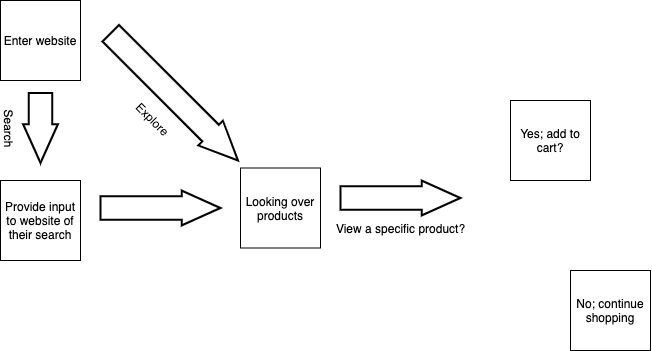

The diagram above was exported from draw.io. Its source (the exported page's mxGraphModel, read from the mxfile embedded in the PNG):
<mxGraphModel dx="886" dy="350" grid="1" gridSize="10" guides="1" tooltips="1" connect="1" arrows="1" fold="1" page="1" pageScale="1" pageWidth="850" pageHeight="1100" math="0" shadow="0">
  <root>
    <mxCell id="0" />
    <mxCell id="1" parent="0" />
    <mxCell id="2" value="Enter website" style="whiteSpace=wrap;html=1;aspect=fixed;" vertex="1" parent="1">
      <mxGeometry x="40" y="40" width="80" height="80" as="geometry" />
    </mxCell>
    <mxCell id="3" value="Looking over products" style="whiteSpace=wrap;html=1;aspect=fixed;" vertex="1" parent="1">
      <mxGeometry x="280" y="207.5" width="80" height="80" as="geometry" />
    </mxCell>
    <mxCell id="4" value="Provide input to website of their search" style="whiteSpace=wrap;html=1;aspect=fixed;" vertex="1" parent="1">
      <mxGeometry x="40" y="220" width="80" height="80" as="geometry" />
    </mxCell>
    <mxCell id="5" value="Explore&lt;br&gt;" style="verticalLabelPosition=bottom;verticalAlign=top;html=1;strokeWidth=2;shape=mxgraph.arrows2.arrow;dy=0.33;dx=38.86;notch=0;rotation=45;" vertex="1" parent="1">
      <mxGeometry x="123.89" y="118.89" width="180" height="35" as="geometry" />
    </mxCell>
    <mxCell id="6" value="Search" style="verticalLabelPosition=bottom;verticalAlign=top;html=1;strokeWidth=2;shape=mxgraph.arrows2.arrow;dy=0.33;dx=38.86;notch=0;rotation=90;" vertex="1" parent="1">
      <mxGeometry x="45" y="150" width="70" height="35" as="geometry" />
    </mxCell>
    <mxCell id="9" value="" style="verticalLabelPosition=bottom;verticalAlign=top;html=1;strokeWidth=2;shape=mxgraph.arrows2.arrow;dy=0.33;dx=38.86;notch=0;" vertex="1" parent="1">
      <mxGeometry x="140" y="230" width="120" height="35" as="geometry" />
    </mxCell>
    <mxCell id="10" value="View a specific product?" style="verticalLabelPosition=bottom;verticalAlign=top;html=1;strokeWidth=2;shape=mxgraph.arrows2.arrow;dy=0.33;dx=38.86;notch=0;" vertex="1" parent="1">
      <mxGeometry x="380" y="220" width="120" height="35" as="geometry" />
    </mxCell>
    <mxCell id="11" value="Yes; add to cart?" style="whiteSpace=wrap;html=1;aspect=fixed;" vertex="1" parent="1">
      <mxGeometry x="550" y="140" width="80" height="80" as="geometry" />
    </mxCell>
    <mxCell id="12" value="No; continue shopping" style="whiteSpace=wrap;html=1;aspect=fixed;" vertex="1" parent="1">
      <mxGeometry x="610" y="310" width="80" height="80" as="geometry" />
    </mxCell>
  </root>
</mxGraphModel>